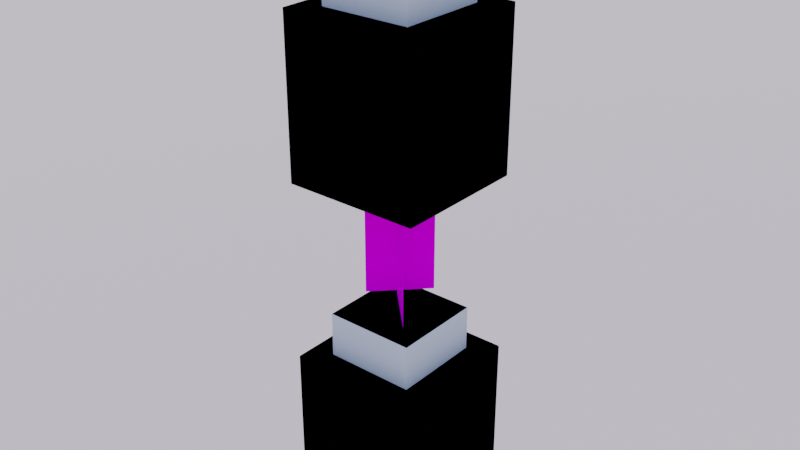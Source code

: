 # Source: lantern.blend  (saved by Blender 4.5.88; exported with 4.5.12 LTS)
import bpy
from mathutils import Matrix  # noqa: F401  (used for matrix-valued properties, if any)

bpy.ops.wm.read_factory_settings(use_empty=True)
scene = bpy.context.scene
scene.name = 'Scene'

# ---- collections
col_level_of_detail_0 = bpy.data.collections.new('Level of Detail 0'); scene.collection.children.link(col_level_of_detail_0)
col_physics = bpy.data.collections.new('Physics'); scene.collection.children.link(col_physics)

# ---- images (referenced by path relative to the original .blend; pixels are not part of the script)
import os
ASSET_DIR = os.environ.get("B2B_ASSET_DIR", "")  # directory of the original .blend (textures are referenced by path, not embedded)
HERE = os.path.dirname(os.path.abspath(__file__))  # packed textures are extracted next to this script under _unpacked/

def load_image(name, relpath, width, height, colorspace="sRGB"):
    """Load a texture the original file referenced (path relative to the .blend, or extracted next to this script)."""
    p = next((c for c in (os.path.join(HERE, relpath), os.path.join(ASSET_DIR, relpath)) if relpath and os.path.exists(c)), "")
    if p:
        img = bpy.data.images.load(p, check_existing=True)
        img.name = name
    else:  # same state as the original file: an image datablock whose file is absent (Cycles renders it pink)
        img = bpy.data.images.new(name, width, height)
        img.source = "FILE"
        img.filepath = "//" + (relpath or name)
    img.colorspace_settings.name = colorspace
    return img
img_chain_color_png = load_image('chain_color.png', 'chain_color.png', 1024, 1024, 'sRGB')
img_lantern_skin0_color_png = load_image('lantern_skin0_color.png', 'lantern_skin0_color.png', 1024, 1024, 'sRGB')

# ---- materials (node trees are filled in below, after node groups)
mat_chain = bpy.data.materials.new('Chain')
mat_chain.use_backface_culling = True
mat_lantern = bpy.data.materials.new('Lantern')
mat_lantern.use_backface_culling = True

# ---- material node trees
mat_chain.use_nodes = True; mat_chain.node_tree.nodes.clear()
_N = mat_chain.node_tree.nodes; _L = mat_chain.node_tree.links
n0 = _N.new('ShaderNodeBsdfPrincipled'); n0.name = 'Principled BSDF'; n0.location = (10, 300)
n0.distribution = 'GGX'
n0.subsurface_method = 'BURLEY'
n0.inputs[2].default_value = 0.0
n0.inputs[3].default_value = 1.45
n0.inputs[13].default_value = 0.0
n0.inputs[20].default_value = 0.0
n0.inputs[27].default_value = (0.0, 0.0, 0.0, 1.0)
n0.inputs[28].default_value = 1.0
n1 = _N.new('ShaderNodeOutputMaterial'); n1.name = 'Material Output'; n1.location = (300, 300)
n2 = _N.new('ShaderNodeTexImage'); n2.name = 'Image Texture'; n2.location = (-280, 280)
n2.image = img_chain_color_png
n2.interpolation = 'Closest'
_L.new(n0.outputs[0], n1.inputs[0])
_L.new(n2.outputs[0], n0.inputs[0])
n1.is_active_output = True
mat_lantern.use_nodes = True; mat_lantern.node_tree.nodes.clear()
_N = mat_lantern.node_tree.nodes; _L = mat_lantern.node_tree.links
n0 = _N.new('ShaderNodeBsdfPrincipled'); n0.name = 'Principled BSDF'; n0.location = (10, 300)
n0.distribution = 'GGX'
n0.subsurface_method = 'BURLEY'
n0.inputs[2].default_value = 0.0
n0.inputs[3].default_value = 1.45
n0.inputs[13].default_value = 0.0
n0.inputs[20].default_value = 0.0
n0.inputs[27].default_value = (0.0, 0.0, 0.0, 1.0)
n0.inputs[28].default_value = 1.0
n1 = _N.new('ShaderNodeOutputMaterial'); n1.name = 'Material Output'; n1.location = (300, 300)
n2 = _N.new('ShaderNodeTexImage'); n2.name = 'Image Texture'; n2.location = (-280, 280)
n2.image = img_lantern_skin0_color_png
n2.interpolation = 'Closest'
_L.new(n0.outputs[0], n1.inputs[0])
_L.new(n2.outputs[0], n0.inputs[0])
n1.is_active_output = True

# ---- world
world_world = bpy.data.worlds.new('World'); scene.world = world_world
world_world.use_nodes = True; world_world.node_tree.nodes.clear()
_N = world_world.node_tree.nodes; _L = world_world.node_tree.links
n0 = _N.new('ShaderNodeOutputWorld'); n0.name = 'World Output'; n0.location = (300, 300)
n1 = _N.new('ShaderNodeTexSky'); n1.name = 'Sky Texture'; n1.location = (-249, 300)
n1.sky_type = 'PREETHAM'
n1.sun_direction = (-0.2385, 0.1154, 0.9643)
n1.sun_size = 0.0
n1.sun_intensity = 0.0
n1.sun_rotation = 0.1745
n2 = _N.new('ShaderNodeBackground'); n2.name = 'Background'; n2.location = (-37, 293)
_L.new(n2.outputs[0], n0.inputs[0])
_L.new(n1.outputs[0], n2.inputs[0])
n0.is_active_output = True
world_world.color = (0.05088, 0.05088, 0.05088)
world_world.use_sun_shadow = False
world_world.sun_shadow_jitter_overblur = 0.0

# ---- meshes
me_lantern_lod0 = bpy.data.meshes.new('lantern_lod0')
me_lantern_lod0.from_pydata([(-0.1905, 0.1905, 0.0), (-0.1267, 0.1267, 0.4445), (0.1905, 0.1905, 0.0), (0.1267, 0.1267, 0.4445), (-0.1905, -0.1905, 0.0), (-0.1267, -0.1267, 0.4445), (0.1905, -0.1905, 0.0), (0.1267, -0.1267, 0.4445), (-0.1905, 0.1905, 0.4445), (0.1905, 0.1905, 0.4445), (0.1905, -0.1905, 0.4445), (-0.1905, -0.1905, 0.4445), (-0.1267, 0.1267, 0.5715), (0.1267, 0.1267, 0.5715), (0.1267, -0.1267, 0.5715), (-0.1267, -0.1267, 0.5715), (-0.06325, -0.06325, 0.5715), (0.06325, 0.06375, 0.5715), (0.06325, 0.06375, 0.6985), (-0.06325, -0.06325, 0.6985), (-0.06325, 0.06375, 0.5715), (0.06325, -0.06325, 0.5715), (0.06325, -0.06325, 0.6985), (-0.06325, 0.06375, 0.6985), (-0.06325, -0.06325, 0.5715), (0.06325, 0.06375, 0.5715), (0.06325, 0.06375, 0.6985), (-0.06325, -0.06325, 0.6985), (-0.06325, 0.06375, 0.5715), (0.06325, -0.06325, 0.5715), (0.06325, -0.06325, 0.6985), (-0.06325, 0.06375, 0.6985)], [], [(0, 8, 9, 2), (2, 9, 10, 6), (6, 10, 11, 4), (4, 11, 8, 0), (2, 6, 4, 0), (5, 7, 14, 15), (8, 11, 5, 1), (9, 8, 1, 3), (10, 9, 3, 7), (11, 10, 7, 5), (14, 13, 12, 15), (3, 1, 12, 13), (1, 5, 15, 12), (7, 3, 13, 14), (16, 17, 18, 19), (20, 21, 22, 23), (24, 27, 26, 25), (28, 31, 30, 29)])
me_lantern_lod0.polygons.foreach_set('material_index', [1, 1, 1, 1, 1, 1, 1, 1, 1, 1, 1, 1, 1, 1, 0, 0, 0, 0])
_uv = me_lantern_lod0.uv_layers.new(name='UVMap')
_uv.uv.foreach_set('vector', [0.7188, 0.75, 0.7188, 0.9688, 0.5312, 0.9688, 0.5312, 0.75, 0.7188, 0.4688, 0.7188, 0.6875, 0.5312, 0.6875, 0.5312, 0.4688, 0.4688, 0.4688, 0.4688, 0.6875, 0.2812, 0.6875, 0.2812, 0.4688, 0.2188, 0.4688, 0.2188, 0.6875, 0.03125, 0.6875, 0.03125, 0.4688, 0.4688, 0.2188, 0.4688, 0.4062, 0.2812, 0.4062, 0.2812, 0.2188, 0.6562, 0.03125, 0.7812, 0.03125, 0.7812, 0.09375, 0.6562, 0.09375, 0.2812, 0.9375, 0.2812, 0.75, 0.3125, 0.7812, 0.3125, 0.9062, 0.4688, 0.9375, 0.2812, 0.9375, 0.3125, 0.9062, 0.4375, 0.9062, 0.4688, 0.75, 0.4688, 0.9375, 0.4375, 0.9062, 0.4375, 0.7812, 0.2812, 0.75, 0.4688, 0.75, 0.4375, 0.7812, 0.3125, 0.7812, 0.7812, 0.1562, 0.7812, 0.2812, 0.6562, 0.2812, 0.6562, 0.1562, 0.8438, 0.1562, 0.9688, 0.1562, 0.9688, 0.2188, 0.8438, 0.2188, 0.4688, 0.03125, 0.5938, 0.03125, 0.5938, 0.09375, 0.4688, 0.09375, 0.8438, 0.03125, 0.9688, 0.03125, 0.9688, 0.09375, 0.8438, 0.09375, 0.8125, 0.5312, 0.9062, 0.5312, 0.9062, 0.5938, 0.8125, 0.5938, 0.8125, 0.5312, 0.9062, 0.5312, 0.9062, 0.5938, 0.8125, 0.5938, 0.8125, 0.5312, 0.8125, 0.5938, 0.9062, 0.5938, 0.9062, 0.5312, 0.9062, 0.5312, 0.9062, 0.5938, 0.8125, 0.5938, 0.8125, 0.5312])
me_lantern_lod0.materials.append(mat_chain)
me_lantern_lod0.materials.append(mat_lantern)
me_lantern_lod0.use_remesh_fix_poles = True
me_lantern_lod0.use_remesh_preserve_attributes = False
me_lantern_lod0.use_mirror_vertex_groups = False
me_lantern_lod0.update()
me_lantern_hanging_lod0 = bpy.data.meshes.new('lantern_hanging_lod0')
me_lantern_hanging_lod0.from_pydata([(-0.1905, 0.1905, -0.9525), (-0.1267, 0.1267, -0.508), (0.1905, 0.1905, -0.9525), (0.1267, 0.1267, -0.508), (-0.1905, -0.1905, -0.9525), (-0.1267, -0.1267, -0.508), (0.1905, -0.1905, -0.9525), (0.1267, -0.1267, -0.508), (-0.1905, 0.1905, -0.508), (0.1905, 0.1905, -0.508), (0.1905, -0.1905, -0.508), (-0.1905, -0.1905, -0.508), (-0.1267, 0.1267, -0.381), (0.1267, 0.1267, -0.381), (0.1267, -0.1267, -0.381), (-0.1267, -0.1267, -0.381), (-0.06325, 0.06375, -0.381), (0.06325, -0.06325, -0.381), (0.06325, -0.06325, 3.576e-07), (-0.06325, 0.06375, 0.0), (-0.06325, 0.06375, -0.381), (0.06325, -0.06325, -0.381), (0.06325, -0.06325, 3.576e-07), (-0.06325, 0.06375, 0.0), (-0.06325, -0.06325, -0.3175), (0.06325, 0.06375, -0.3175), (0.06325, 0.06375, -0.0635), (-0.06325, -0.06325, -0.0635), (-0.06325, -0.06325, -0.3175), (0.06325, 0.06375, -0.3175), (0.06325, 0.06375, -0.0635), (-0.06325, -0.06325, -0.0635)], [], [(0, 8, 9, 2), (2, 9, 10, 6), (6, 10, 11, 4), (4, 11, 8, 0), (2, 6, 4, 0), (5, 7, 14, 15), (8, 11, 5, 1), (9, 8, 1, 3), (10, 9, 3, 7), (11, 10, 7, 5), (14, 13, 12, 15), (3, 1, 12, 13), (1, 5, 15, 12), (7, 3, 13, 14), (16, 17, 18, 19), (20, 23, 22, 21), (24, 27, 26, 25), (28, 29, 30, 31)])
me_lantern_hanging_lod0.polygons.foreach_set('material_index', [1, 1, 1, 1, 1, 1, 1, 1, 1, 1, 1, 1, 1, 1, 0, 0, 0, 0])
_uv = me_lantern_hanging_lod0.uv_layers.new(name='UVMap')
_uv.uv.foreach_set('vector', [0.7188, 0.75, 0.7188, 0.9688, 0.5312, 0.9688, 0.5312, 0.75, 0.7188, 0.4688, 0.7188, 0.6875, 0.5312, 0.6875, 0.5312, 0.4688, 0.4688, 0.4688, 0.4688, 0.6875, 0.2812, 0.6875, 0.2812, 0.4688, 0.2188, 0.4688, 0.2188, 0.6875, 0.03125, 0.6875, 0.03125, 0.4688, 0.4688, 0.2188, 0.4688, 0.4062, 0.2812, 0.4062, 0.2812, 0.2188, 0.6562, 0.03125, 0.7812, 0.03125, 0.7812, 0.09375, 0.6562, 0.09375, 0.2812, 0.9375, 0.2812, 0.75, 0.3125, 0.7812, 0.3125, 0.9062, 0.4688, 0.9375, 0.2812, 0.9375, 0.3125, 0.9062, 0.4375, 0.9062, 0.4688, 0.75, 0.4688, 0.9375, 0.4375, 0.9062, 0.4375, 0.7812, 0.2812, 0.75, 0.4688, 0.75, 0.4375, 0.7812, 0.3125, 0.7812, 0.7812, 0.1562, 0.7812, 0.2812, 0.6562, 0.2812, 0.6562, 0.1562, 0.8438, 0.1562, 0.9688, 0.1562, 0.9688, 0.2188, 0.8438, 0.2188, 0.4688, 0.03125, 0.5938, 0.03125, 0.5938, 0.09375, 0.4688, 0.09375, 0.8438, 0.03125, 0.9688, 0.03125, 0.9688, 0.09375, 0.8438, 0.09375, 0.8125, 0.5312, 0.9062, 0.5312, 0.9062, 0.7188, 0.8125, 0.7188, 0.9062, 0.5312, 0.9062, 0.7188, 0.8125, 0.7188, 0.8125, 0.5312, 0.9062, 0.7812, 0.9062, 0.9062, 0.8125, 0.9062, 0.8125, 0.7812, 0.8125, 0.7812, 0.9062, 0.7812, 0.9062, 0.9062, 0.8125, 0.9062])
me_lantern_hanging_lod0.materials.append(mat_chain)
me_lantern_hanging_lod0.materials.append(mat_lantern)
me_lantern_hanging_lod0.use_remesh_fix_poles = True
me_lantern_hanging_lod0.use_remesh_preserve_attributes = False
me_lantern_hanging_lod0.use_mirror_vertex_groups = False
me_lantern_hanging_lod0.update()
me_lantern_hull = bpy.data.meshes.new('lantern_hull')
me_lantern_hull.from_pydata([(-0.1905, -0.1905, 0.0), (-0.1905, -0.1905, 0.4445), (-0.1905, 0.1905, 0.0), (-0.1905, 0.1905, 0.4445), (0.1905, -0.1905, 0.0), (0.1905, -0.1905, 0.4445), (0.1905, 0.1905, 0.0), (0.1905, 0.1905, 0.4445), (-0.127, -0.127, 0.4445), (-0.127, -0.127, 0.5715), (-0.127, 0.127, 0.4445), (-0.127, 0.127, 0.5715), (0.127, -0.127, 0.4445), (0.127, -0.127, 0.5715), (0.127, 0.127, 0.4445), (0.127, 0.127, 0.5715)], [], [(0, 1, 3, 2), (2, 3, 7, 6), (6, 7, 5, 4), (4, 5, 1, 0), (2, 6, 4, 0), (7, 3, 1, 5), (8, 9, 11, 10), (10, 11, 15, 14), (14, 15, 13, 12), (12, 13, 9, 8), (10, 14, 12, 8), (15, 11, 9, 13)])
_uv = me_lantern_hull.uv_layers.new(name='UVMap')
_uv.uv.foreach_set('vector', [0.5, 0.5, 0.5, 0.75, 0.375, 0.75, 0.375, 0.5, 0.375, 0.5, 0.375, 0.75, 0.25, 0.75, 0.25, 0.5, 0.25, 0.5, 0.25, 0.75, 0.125, 0.75, 0.125, 0.5, 0.125, 0.5, 0.125, 0.75, 0.0, 0.75, 0.0, 0.5, 0.375, 0.75, 0.375, 1.0, 0.25, 1.0, 0.25, 0.75, 0.25, 0.75, 0.25, 1.0, 0.125, 1.0, 0.125, 0.75, 0.5, 0.5, 0.5, 0.75, 0.375, 0.75, 0.375, 0.5, 0.375, 0.5, 0.375, 0.75, 0.25, 0.75, 0.25, 0.5, 0.25, 0.5, 0.25, 0.75, 0.125, 0.75, 0.125, 0.5, 0.125, 0.5, 0.125, 0.75, 0.0, 0.75, 0.0, 0.5, 0.375, 0.75, 0.375, 1.0, 0.25, 1.0, 0.25, 0.75, 0.25, 0.75, 0.25, 1.0, 0.125, 1.0, 0.125, 0.75])
me_lantern_hull.use_remesh_fix_poles = True
me_lantern_hull.use_remesh_preserve_attributes = False
me_lantern_hull.use_mirror_vertex_groups = False
me_lantern_hull.update()
me_lantern_hanging_hull = bpy.data.meshes.new('lantern_hanging_hull')
me_lantern_hanging_hull.from_pydata([(-0.1905, -0.1905, -0.9525), (-0.1905, -0.1905, -0.508), (-0.1905, 0.1905, -0.9525), (-0.1905, 0.1905, -0.508), (0.1905, -0.1905, -0.9525), (0.1905, -0.1905, -0.508), (0.1905, 0.1905, -0.9525), (0.1905, 0.1905, -0.508), (-0.127, -0.127, -0.508), (-0.127, -0.127, -0.381), (-0.127, 0.127, -0.508), (-0.127, 0.127, -0.381), (0.127, -0.127, -0.508), (0.127, -0.127, -0.381), (0.127, 0.127, -0.508), (0.127, 0.127, -0.381)], [], [(0, 1, 3, 2), (2, 3, 7, 6), (6, 7, 5, 4), (4, 5, 1, 0), (2, 6, 4, 0), (7, 3, 1, 5), (8, 9, 11, 10), (10, 11, 15, 14), (14, 15, 13, 12), (12, 13, 9, 8), (10, 14, 12, 8), (15, 11, 9, 13)])
_uv = me_lantern_hanging_hull.uv_layers.new(name='UVMap')
_uv.uv.foreach_set('vector', [0.5, 0.5, 0.5, 0.75, 0.375, 0.75, 0.375, 0.5, 0.375, 0.5, 0.375, 0.75, 0.25, 0.75, 0.25, 0.5, 0.25, 0.5, 0.25, 0.75, 0.125, 0.75, 0.125, 0.5, 0.125, 0.5, 0.125, 0.75, 0.0, 0.75, 0.0, 0.5, 0.375, 0.75, 0.375, 1.0, 0.25, 1.0, 0.25, 0.75, 0.25, 0.75, 0.25, 1.0, 0.125, 1.0, 0.125, 0.75, 0.5, 0.5, 0.5, 0.75, 0.375, 0.75, 0.375, 0.5, 0.375, 0.5, 0.375, 0.75, 0.25, 0.75, 0.25, 0.5, 0.25, 0.5, 0.25, 0.75, 0.125, 0.75, 0.125, 0.5, 0.125, 0.5, 0.125, 0.75, 0.0, 0.75, 0.0, 0.5, 0.375, 0.75, 0.375, 1.0, 0.25, 1.0, 0.25, 0.75, 0.25, 0.75, 0.25, 1.0, 0.125, 1.0, 0.125, 0.75])
me_lantern_hanging_hull.use_remesh_fix_poles = True
me_lantern_hanging_hull.use_remesh_preserve_attributes = False
me_lantern_hanging_hull.use_mirror_vertex_groups = False
me_lantern_hanging_hull.update()

# ---- objects
ob_lantern = bpy.data.objects.new('Lantern', me_lantern_lod0)
ob_lantern_hanging = bpy.data.objects.new('Lantern Hanging', me_lantern_hanging_lod0)
ob_lantern__hull = bpy.data.objects.new('Lantern (Hull)', me_lantern_hull)
ob_lantern_hanging__hull = bpy.data.objects.new('Lantern Hanging (Hull)', me_lantern_hanging_hull)

# ---- transforms, parenting, visibility, modifiers, constraints
ob_lantern.location = (0.0, 0.0, 0.0)
ob_lantern.lineart.crease_threshold = 0.0
ob_lantern_hanging.location = (0.0, 0.0, 0.0)
ob_lantern_hanging.lineart.crease_threshold = 0.0
ob_lantern__hull.location = (0.0, 0.0, 0.0)
ob_lantern__hull.lineart.crease_threshold = 0.0
ob_lantern_hanging__hull.location = (0.0, 0.0, 0.0)
ob_lantern_hanging__hull.lineart.crease_threshold = 0.0

# ---- collection membership
col_level_of_detail_0.objects.link(ob_lantern)
col_level_of_detail_0.objects.link(ob_lantern_hanging)
col_physics.objects.link(ob_lantern__hull)
col_physics.objects.link(ob_lantern_hanging__hull)

# ---- scene / render settings (as saved in the file)
scene.frame_start = 0; scene.frame_end = 0; scene.frame_set(0)
scene.render.engine = 'BLENDER_EEVEE_NEXT'
scene.cycles.use_denoising = False
scene.cycles.samples = 128
scene.cycles.sampling_pattern = 'TABULATED_SOBOL'
scene.cycles.use_adaptive_sampling = False
scene.cycles.use_light_tree = False
scene.eevee.gtao_distance = 4096.0
scene.view_settings.view_transform = 'Filmic'
bpy.context.view_layer.update()

# ---- added for rendering (the .blend has no active camera): camera
cam_auto = bpy.data.cameras.new('AutoCamera')
cam_auto.lens = 50.0
cam_auto.sensor_width = 36.0
cam_auto.clip_end = 1000.0
ob_auto_camera = bpy.data.objects.new('AutoCamera', cam_auto)
scene.collection.objects.link(ob_auto_camera)
ob_auto_camera.location = (1.60684, -1.9282, 1.15847)
ob_auto_camera.rotation_euler = (1.09748, -7.21219e-08, 0.694738)
scene.camera = ob_auto_camera
bpy.context.view_layer.update()
